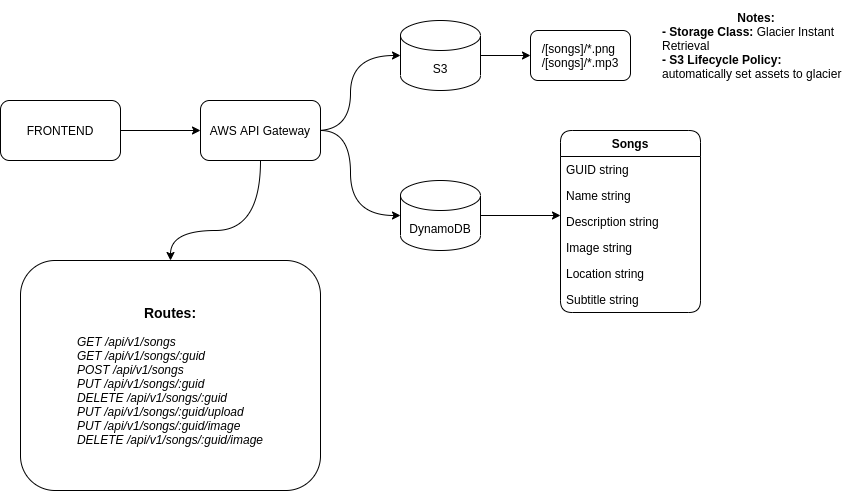

The diagram above was exported from draw.io. Its source (the exported page's mxGraphModel, read from the mxfile embedded in the PNG):
<mxGraphModel dx="950" dy="275" grid="1" gridSize="10" guides="1" tooltips="1" connect="1" arrows="1" fold="1" page="1" pageScale="1" pageWidth="827" pageHeight="1169" math="0" shadow="0">
  <root>
    <mxCell id="0" />
    <mxCell id="1" parent="0" />
    <mxCell id="5" style="edgeStyle=none;html=1;curved=1;" parent="1" source="3" target="4" edge="1">
      <mxGeometry relative="1" as="geometry" />
    </mxCell>
    <mxCell id="3" value="FRONTEND" style="whiteSpace=wrap;html=1;align=center;rounded=1;" parent="1" vertex="1">
      <mxGeometry y="140" width="120" height="60" as="geometry" />
    </mxCell>
    <mxCell id="12" style="edgeStyle=none;html=1;entryX=0;entryY=0.5;entryDx=0;entryDy=0;entryPerimeter=0;curved=1;" parent="1" target="11" edge="1">
      <mxGeometry relative="1" as="geometry">
        <mxPoint x="316" y="170" as="sourcePoint" />
        <Array as="points">
          <mxPoint x="350" y="170" />
          <mxPoint x="350" y="95" />
        </Array>
      </mxGeometry>
    </mxCell>
    <mxCell id="13" style="edgeStyle=none;html=1;entryX=0;entryY=0.5;entryDx=0;entryDy=0;entryPerimeter=0;exitX=1;exitY=0.5;exitDx=0;exitDy=0;curved=1;" parent="1" source="4" target="10" edge="1">
      <mxGeometry relative="1" as="geometry">
        <Array as="points">
          <mxPoint x="350" y="170" />
          <mxPoint x="350" y="255" />
        </Array>
      </mxGeometry>
    </mxCell>
    <mxCell id="23" style="edgeStyle=none;html=1;entryX=0.5;entryY=0;entryDx=0;entryDy=0;curved=1;" parent="1" source="4" target="15" edge="1">
      <mxGeometry relative="1" as="geometry">
        <Array as="points">
          <mxPoint x="260" y="270" />
          <mxPoint x="170" y="270" />
        </Array>
      </mxGeometry>
    </mxCell>
    <mxCell id="4" value="AWS API Gateway" style="whiteSpace=wrap;html=1;align=center;rounded=1;" parent="1" vertex="1">
      <mxGeometry x="200" y="140" width="120" height="60" as="geometry" />
    </mxCell>
    <mxCell id="21" style="edgeStyle=none;html=1;exitX=1;exitY=0.5;exitDx=0;exitDy=0;exitPerimeter=0;curved=1;" parent="1" source="10" edge="1">
      <mxGeometry relative="1" as="geometry">
        <mxPoint x="560" y="255" as="targetPoint" />
      </mxGeometry>
    </mxCell>
    <mxCell id="10" value="DynamoDB" style="shape=cylinder3;whiteSpace=wrap;html=1;boundedLbl=1;backgroundOutline=1;size=15;align=center;rounded=1;" parent="1" vertex="1">
      <mxGeometry x="400" y="220" width="80" height="70" as="geometry" />
    </mxCell>
    <mxCell id="29" style="edgeStyle=none;html=1;entryX=0;entryY=0.5;entryDx=0;entryDy=0;curved=1;" parent="1" source="11" target="26" edge="1">
      <mxGeometry relative="1" as="geometry" />
    </mxCell>
    <mxCell id="11" value="S3" style="shape=cylinder3;whiteSpace=wrap;html=1;boundedLbl=1;backgroundOutline=1;size=15;align=center;rounded=1;" parent="1" vertex="1">
      <mxGeometry x="400" y="60" width="80" height="70" as="geometry" />
    </mxCell>
    <mxCell id="15" value="&lt;b&gt;&lt;font style=&quot;font-size: 14px&quot;&gt;Routes:&lt;br&gt;&lt;/font&gt;&lt;/b&gt;&lt;br&gt;&lt;div style=&quot;text-align: left&quot;&gt;&lt;i&gt;GET /api/v1/songs&lt;/i&gt;&lt;/div&gt;&lt;i&gt;&lt;div style=&quot;text-align: left&quot;&gt;&lt;i&gt;GET /api/v1/&lt;/i&gt;&lt;i&gt;songs&lt;/i&gt;&lt;i&gt;/:guid&lt;/i&gt;&lt;/div&gt;&lt;div style=&quot;text-align: left&quot;&gt;&lt;i&gt;POST /api/v1/songs&lt;/i&gt;&lt;/div&gt;&lt;div style=&quot;text-align: left&quot;&gt;&lt;i&gt;PUT /api/v1/&lt;/i&gt;&lt;i&gt;songs&lt;/i&gt;&lt;i&gt;/:guid&lt;/i&gt;&lt;/div&gt;&lt;div style=&quot;text-align: left&quot;&gt;&lt;i&gt;DELETE /api/v1/&lt;/i&gt;&lt;i&gt;songs&lt;/i&gt;&lt;i&gt;/:guid&lt;/i&gt;&lt;/div&gt;&lt;div style=&quot;text-align: left&quot;&gt;&lt;i&gt;PUT /api/v1/&lt;/i&gt;&lt;i&gt;songs&lt;/i&gt;&lt;i&gt;/:guid/upload&lt;/i&gt;&lt;/div&gt;&lt;div style=&quot;text-align: left&quot;&gt;&lt;i&gt;PUT /api/v1/&lt;/i&gt;&lt;i&gt;songs&lt;/i&gt;&lt;i&gt;/:guid/image&lt;/i&gt;&lt;/div&gt;&lt;div style=&quot;text-align: left&quot;&gt;&lt;i&gt;DELETE /api/v1/&lt;/i&gt;&lt;i&gt;songs&lt;/i&gt;&lt;i&gt;/:guid/image&lt;/i&gt;&lt;/div&gt;&lt;/i&gt;" style="whiteSpace=wrap;html=1;align=center;rounded=1;" parent="1" vertex="1">
      <mxGeometry x="20" y="300" width="300" height="230" as="geometry" />
    </mxCell>
    <mxCell id="16" value="Songs" style="swimlane;fontStyle=1;childLayout=stackLayout;horizontal=1;startSize=26;fillColor=none;horizontalStack=0;resizeParent=1;resizeParentMax=0;resizeLast=0;collapsible=1;marginBottom=0;align=center;rounded=1;" parent="1" vertex="1">
      <mxGeometry x="560" y="170" width="140" height="182" as="geometry" />
    </mxCell>
    <mxCell id="17" value="GUID string" style="text;strokeColor=none;fillColor=none;align=left;verticalAlign=top;spacingLeft=4;spacingRight=4;overflow=hidden;rotatable=0;points=[[0,0.5],[1,0.5]];portConstraint=eastwest;rounded=1;" parent="16" vertex="1">
      <mxGeometry y="26" width="140" height="26" as="geometry" />
    </mxCell>
    <mxCell id="18" value="Name string" style="text;strokeColor=none;fillColor=none;align=left;verticalAlign=top;spacingLeft=4;spacingRight=4;overflow=hidden;rotatable=0;points=[[0,0.5],[1,0.5]];portConstraint=eastwest;rounded=1;" parent="16" vertex="1">
      <mxGeometry y="52" width="140" height="26" as="geometry" />
    </mxCell>
    <mxCell id="19" value="Description string" style="text;strokeColor=none;fillColor=none;align=left;verticalAlign=top;spacingLeft=4;spacingRight=4;overflow=hidden;rotatable=0;points=[[0,0.5],[1,0.5]];portConstraint=eastwest;rounded=1;" parent="16" vertex="1">
      <mxGeometry y="78" width="140" height="26" as="geometry" />
    </mxCell>
    <mxCell id="31" value="Image string" style="text;strokeColor=none;fillColor=none;align=left;verticalAlign=top;spacingLeft=4;spacingRight=4;overflow=hidden;rotatable=0;points=[[0,0.5],[1,0.5]];portConstraint=eastwest;rounded=1;" parent="16" vertex="1">
      <mxGeometry y="104" width="140" height="26" as="geometry" />
    </mxCell>
    <mxCell id="20" value="Location string" style="text;strokeColor=none;fillColor=none;align=left;verticalAlign=top;spacingLeft=4;spacingRight=4;overflow=hidden;rotatable=0;points=[[0,0.5],[1,0.5]];portConstraint=eastwest;rounded=1;" parent="16" vertex="1">
      <mxGeometry y="130" width="140" height="26" as="geometry" />
    </mxCell>
    <mxCell id="22" value="Subtitle string" style="text;strokeColor=none;fillColor=none;align=left;verticalAlign=top;spacingLeft=4;spacingRight=4;overflow=hidden;rotatable=0;points=[[0,0.5],[1,0.5]];portConstraint=eastwest;rounded=1;" parent="16" vertex="1">
      <mxGeometry y="156" width="140" height="26" as="geometry" />
    </mxCell>
    <mxCell id="26" value="&lt;div style=&quot;text-align: left&quot;&gt;&lt;span&gt;/[songs]/*.png&lt;/span&gt;&lt;/div&gt;&lt;div style=&quot;text-align: left&quot;&gt;&lt;span&gt;/[songs]/*.mp3&lt;/span&gt;&lt;/div&gt;" style="whiteSpace=wrap;html=1;align=center;rounded=1;" parent="1" vertex="1">
      <mxGeometry x="530" y="70" width="100" height="50" as="geometry" />
    </mxCell>
    <mxCell id="30" value="&lt;div style=&quot;text-align: center&quot;&gt;&lt;b&gt;Notes:&lt;/b&gt;&lt;/div&gt;&lt;b&gt;- Storage Class:&lt;/b&gt; Glacier Instant Retrieval&lt;br&gt;&lt;b&gt;- S3 Lifecycle Policy: &lt;/b&gt;automatically set assets to glacier" style="text;html=1;strokeColor=none;fillColor=none;align=left;verticalAlign=middle;whiteSpace=wrap;rounded=1;" parent="1" vertex="1">
      <mxGeometry x="660" y="40" width="190" height="90" as="geometry" />
    </mxCell>
  </root>
</mxGraphModel>